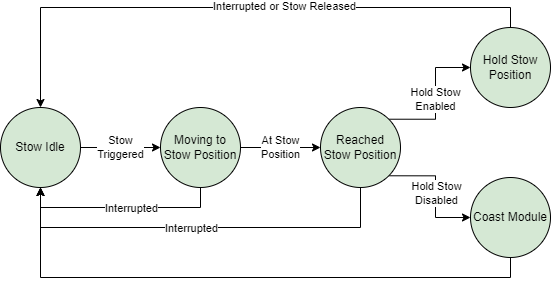

The diagram above was exported from draw.io. Its source (the exported page's mxGraphModel, read from the mxfile embedded in the PNG):
<mxGraphModel dx="860" dy="366" grid="1" gridSize="10" guides="1" tooltips="1" connect="1" arrows="1" fold="1" page="1" pageScale="1" pageWidth="850" pageHeight="1100" math="0" shadow="0">
  <root>
    <mxCell id="0" />
    <mxCell id="1" parent="0" />
    <mxCell id="aTucDK8S8PDGGf3UTuc7-6" value="Stow &lt;br&gt;Triggered" style="edgeStyle=orthogonalEdgeStyle;rounded=0;orthogonalLoop=1;jettySize=auto;html=1;exitX=1;exitY=0.5;exitDx=0;exitDy=0;entryX=0;entryY=0.5;entryDx=0;entryDy=0;" edge="1" parent="1" source="aTucDK8S8PDGGf3UTuc7-1" target="aTucDK8S8PDGGf3UTuc7-2">
      <mxGeometry relative="1" as="geometry" />
    </mxCell>
    <mxCell id="aTucDK8S8PDGGf3UTuc7-1" value="Stow Idle" style="ellipse;whiteSpace=wrap;html=1;aspect=fixed;fillColor=#D5E8D4;" vertex="1" parent="1">
      <mxGeometry x="160" y="230" width="80" height="80" as="geometry" />
    </mxCell>
    <mxCell id="aTucDK8S8PDGGf3UTuc7-7" value="At Stow&lt;br&gt;Position" style="edgeStyle=orthogonalEdgeStyle;rounded=0;orthogonalLoop=1;jettySize=auto;html=1;exitX=1;exitY=0.5;exitDx=0;exitDy=0;entryX=0;entryY=0.5;entryDx=0;entryDy=0;" edge="1" parent="1" source="aTucDK8S8PDGGf3UTuc7-2" target="aTucDK8S8PDGGf3UTuc7-3">
      <mxGeometry relative="1" as="geometry" />
    </mxCell>
    <mxCell id="aTucDK8S8PDGGf3UTuc7-11" style="edgeStyle=orthogonalEdgeStyle;rounded=0;orthogonalLoop=1;jettySize=auto;html=1;exitX=0.5;exitY=1;exitDx=0;exitDy=0;entryX=0.5;entryY=1;entryDx=0;entryDy=0;" edge="1" parent="1" source="aTucDK8S8PDGGf3UTuc7-2" target="aTucDK8S8PDGGf3UTuc7-1">
      <mxGeometry relative="1" as="geometry" />
    </mxCell>
    <mxCell id="aTucDK8S8PDGGf3UTuc7-15" value="Interrupted" style="edgeLabel;html=1;align=center;verticalAlign=middle;resizable=0;points=[];" vertex="1" connectable="0" parent="aTucDK8S8PDGGf3UTuc7-11">
      <mxGeometry x="-0.108" y="1" relative="1" as="geometry">
        <mxPoint as="offset" />
      </mxGeometry>
    </mxCell>
    <mxCell id="aTucDK8S8PDGGf3UTuc7-2" value="Moving to Stow Position" style="ellipse;whiteSpace=wrap;html=1;aspect=fixed;fillColor=#D5E8D4;" vertex="1" parent="1">
      <mxGeometry x="320" y="230" width="80" height="80" as="geometry" />
    </mxCell>
    <mxCell id="aTucDK8S8PDGGf3UTuc7-8" value="Hold Stow &lt;br&gt;Enabled" style="edgeStyle=orthogonalEdgeStyle;rounded=0;orthogonalLoop=1;jettySize=auto;html=1;exitX=1;exitY=0;exitDx=0;exitDy=0;entryX=0;entryY=0.5;entryDx=0;entryDy=0;" edge="1" parent="1" source="aTucDK8S8PDGGf3UTuc7-3" target="aTucDK8S8PDGGf3UTuc7-5">
      <mxGeometry relative="1" as="geometry" />
    </mxCell>
    <mxCell id="aTucDK8S8PDGGf3UTuc7-9" style="edgeStyle=orthogonalEdgeStyle;rounded=0;orthogonalLoop=1;jettySize=auto;html=1;exitX=1;exitY=1;exitDx=0;exitDy=0;entryX=0;entryY=0.5;entryDx=0;entryDy=0;" edge="1" parent="1" source="aTucDK8S8PDGGf3UTuc7-3" target="aTucDK8S8PDGGf3UTuc7-4">
      <mxGeometry relative="1" as="geometry" />
    </mxCell>
    <mxCell id="aTucDK8S8PDGGf3UTuc7-10" value="Hold Stow&lt;br&gt;Disabled" style="edgeLabel;html=1;align=center;verticalAlign=middle;resizable=0;points=[];" vertex="1" connectable="0" parent="aTucDK8S8PDGGf3UTuc7-9">
      <mxGeometry x="-0.0721" y="1" relative="1" as="geometry">
        <mxPoint y="7" as="offset" />
      </mxGeometry>
    </mxCell>
    <mxCell id="aTucDK8S8PDGGf3UTuc7-14" style="edgeStyle=orthogonalEdgeStyle;rounded=0;orthogonalLoop=1;jettySize=auto;html=1;exitX=0.5;exitY=1;exitDx=0;exitDy=0;entryX=0.5;entryY=1;entryDx=0;entryDy=0;" edge="1" parent="1" source="aTucDK8S8PDGGf3UTuc7-3" target="aTucDK8S8PDGGf3UTuc7-1">
      <mxGeometry relative="1" as="geometry">
        <Array as="points">
          <mxPoint x="520" y="350" />
          <mxPoint x="200" y="350" />
        </Array>
      </mxGeometry>
    </mxCell>
    <mxCell id="aTucDK8S8PDGGf3UTuc7-16" value="Interrupted" style="edgeLabel;html=1;align=center;verticalAlign=middle;resizable=0;points=[];" vertex="1" connectable="0" parent="aTucDK8S8PDGGf3UTuc7-14">
      <mxGeometry x="0.046" y="1" relative="1" as="geometry">
        <mxPoint as="offset" />
      </mxGeometry>
    </mxCell>
    <mxCell id="aTucDK8S8PDGGf3UTuc7-3" value="Reached Stow Position" style="ellipse;whiteSpace=wrap;html=1;aspect=fixed;fillColor=#D5E8D4;" vertex="1" parent="1">
      <mxGeometry x="480" y="230" width="80" height="80" as="geometry" />
    </mxCell>
    <mxCell id="aTucDK8S8PDGGf3UTuc7-17" style="edgeStyle=orthogonalEdgeStyle;rounded=0;orthogonalLoop=1;jettySize=auto;html=1;exitX=0.5;exitY=1;exitDx=0;exitDy=0;entryX=0.5;entryY=1;entryDx=0;entryDy=0;" edge="1" parent="1" source="aTucDK8S8PDGGf3UTuc7-4" target="aTucDK8S8PDGGf3UTuc7-1">
      <mxGeometry relative="1" as="geometry">
        <Array as="points">
          <mxPoint x="670" y="400" />
          <mxPoint x="200" y="400" />
        </Array>
      </mxGeometry>
    </mxCell>
    <mxCell id="aTucDK8S8PDGGf3UTuc7-4" value="Coast Module" style="ellipse;whiteSpace=wrap;html=1;aspect=fixed;fillColor=#D5E8D4;" vertex="1" parent="1">
      <mxGeometry x="630" y="300" width="80" height="80" as="geometry" />
    </mxCell>
    <mxCell id="aTucDK8S8PDGGf3UTuc7-19" style="edgeStyle=orthogonalEdgeStyle;rounded=0;orthogonalLoop=1;jettySize=auto;html=1;exitX=0.5;exitY=0;exitDx=0;exitDy=0;entryX=0.5;entryY=0;entryDx=0;entryDy=0;" edge="1" parent="1" source="aTucDK8S8PDGGf3UTuc7-5" target="aTucDK8S8PDGGf3UTuc7-1">
      <mxGeometry relative="1" as="geometry" />
    </mxCell>
    <mxCell id="aTucDK8S8PDGGf3UTuc7-20" value="Interrupted or Stow Released" style="edgeLabel;html=1;align=center;verticalAlign=middle;resizable=0;points=[];" vertex="1" connectable="0" parent="aTucDK8S8PDGGf3UTuc7-19">
      <mxGeometry x="-0.2827" y="-1" relative="1" as="geometry">
        <mxPoint x="-35" as="offset" />
      </mxGeometry>
    </mxCell>
    <mxCell id="aTucDK8S8PDGGf3UTuc7-5" value="Hold Stow Position" style="ellipse;whiteSpace=wrap;html=1;aspect=fixed;fillColor=#D5E8D4;" vertex="1" parent="1">
      <mxGeometry x="630" y="150" width="80" height="80" as="geometry" />
    </mxCell>
  </root>
</mxGraphModel>